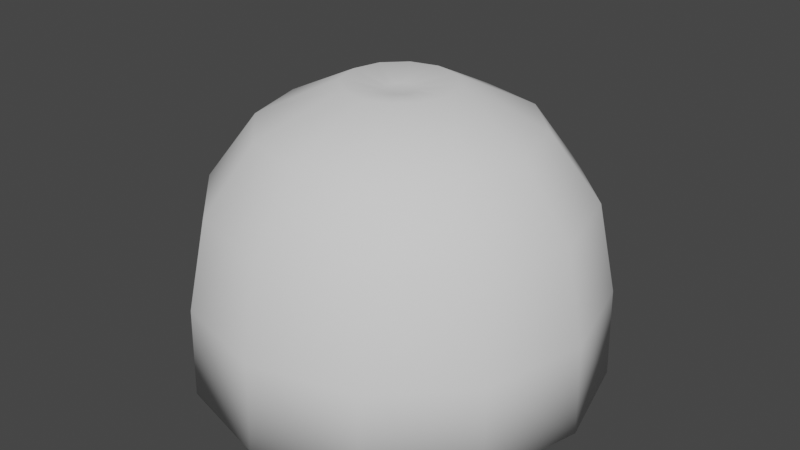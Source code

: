 # Source: WATERMELON_section_up.blend  (saved by Blender 2.82.7; exported with 4.5.12 LTS)
import bpy
from mathutils import Matrix  # noqa: F401  (used for matrix-valued properties, if any)

bpy.ops.wm.read_factory_settings(use_empty=True)
scene = bpy.context.scene
scene.name = 'Scene'

# ---- collections
col_collection = bpy.data.collections.new('Collection'); scene.collection.children.link(col_collection)

# ---- world
world_world = bpy.data.worlds.new('World'); scene.world = world_world
world_world.use_nodes = True; world_world.node_tree.nodes.clear()
_N = world_world.node_tree.nodes; _L = world_world.node_tree.links
n0 = _N.new('ShaderNodeOutputWorld'); n0.name = 'World Output'; n0.location = (300, 300)
n1 = _N.new('ShaderNodeBackground'); n1.name = 'Background'; n1.location = (10, 300)
n1.inputs[0].default_value = (0.05088, 0.05088, 0.05088, 1.0)
_L.new(n1.outputs[0], n0.inputs[0])
n0.is_active_output = True
world_world.color = (0.05088, 0.05088, 0.05088)
world_world.use_sun_shadow = False
world_world.sun_shadow_jitter_overblur = 0.0

# ---- meshes
me_cylinder = bpy.data.meshes.new('Cylinder')
me_cylinder.from_pydata([(0.0, 1.0, 0.005641), (-9.908e-11, 0.99, 0.4501), (0.5, 0.866, 0.005641), (0.495, 0.8574, 0.4501), (0.866, 0.5, 0.005641), (0.8574, 0.495, 0.4501), (1.0, -4.371e-08, 0.005641), (0.99, -4.466e-08, 0.4501), (0.866, -0.5, 0.005641), (0.8574, -0.495, 0.4501), (0.5, -0.866, 0.005641), (0.495, -0.8574, 0.4501), (1.51e-07, -1.0, 0.005641), (1.494e-07, -0.99, 0.4501), (-0.5, -0.866, 0.005641), (-0.495, -0.8574, 0.4501), (-0.866, -0.5, 0.005641), (-0.8574, -0.495, 0.4501), (-1.0, -4.649e-07, 0.005641), (-0.99, -4.617e-07, 0.4501), (-0.866, 0.5, 0.005641), (-0.8574, 0.495, 0.4501), (-0.5, 0.866, 0.005641), (-0.495, 0.8574, 0.4501), (0.4504, 0.7801, 0.8877), (-9.726e-09, 0.9008, 0.8877), (0.7801, 0.4504, 0.8877), (0.9008, -5.362e-08, 0.8877), (0.7801, -0.4504, 0.8877), (0.4504, -0.7801, 0.8877), (1.263e-07, -0.9008, 0.8877), (-0.4504, -0.7801, 0.8877), (-0.7801, -0.4504, 0.8877), (-0.9008, -4.33e-07, 0.8877), (-0.7801, 0.4504, 0.8877), (-0.4504, 0.7801, 0.8877), (0.3305, 0.5725, 1.21), (-6.222e-09, 0.6611, 1.21), (0.5725, 0.3305, 1.21), (0.6611, -7.636e-08, 1.21), (0.5725, -0.3305, 1.21), (0.3305, -0.5725, 1.21), (9.359e-08, -0.6611, 1.21), (-0.3305, -0.5725, 1.21), (-0.5725, -0.3305, 1.21), (-0.6611, -3.548e-07, 1.21), (-0.5725, 0.3305, 1.21), (-0.3305, 0.5725, 1.21), (0.1339, 0.232, 1.402), (-1.528e-08, 0.2679, 1.402), (0.232, 0.1339, 1.402), (0.2679, -1.196e-07, 1.402), (0.232, -0.1339, 1.402), (0.1339, -0.232, 1.402), (2.517e-08, -0.2679, 1.402), (-0.1339, -0.232, 1.402), (-0.232, -0.1339, 1.402), (-0.2679, -2.324e-07, 1.402), (-0.232, 0.1339, 1.402), (-0.1339, 0.232, 1.402), (0.03642, 0.06309, 1.369), (-2.269e-08, 0.07285, 1.369), (0.06309, 0.03642, 1.369), (0.07285, -1.383e-07, 1.369), (0.06309, -0.03642, 1.369), (0.03642, -0.06309, 1.369), (-1.169e-08, -0.07285, 1.369), (-0.03642, -0.06309, 1.369), (-0.06309, -0.03642, 1.369), (-0.07285, -1.69e-07, 1.369), (-0.06309, 0.03642, 1.369), (-0.03642, 0.06309, 1.369), (-2.524e-09, -1.44e-07, 0.005641)], [], [(0, 1, 3, 2), (2, 3, 5, 4), (4, 5, 7, 6), (6, 7, 9, 8), (8, 9, 11, 10), (10, 11, 13, 12), (12, 13, 15, 14), (14, 15, 17, 16), (16, 17, 19, 18), (18, 19, 21, 20), (7, 5, 26, 27), (20, 21, 23, 22), (22, 23, 1, 0), (31, 30, 42, 43), (23, 21, 34, 35), (5, 3, 24, 26), (21, 19, 33, 34), (19, 17, 32, 33), (17, 15, 31, 32), (15, 13, 30, 31), (13, 11, 29, 30), (11, 9, 28, 29), (9, 7, 27, 28), (1, 23, 35, 25), (3, 1, 25, 24), (43, 42, 54, 55), (28, 27, 39, 40), (35, 34, 46, 47), (24, 25, 37, 36), (32, 31, 43, 44), (29, 28, 40, 41), (25, 35, 47, 37), (26, 24, 36, 38), (33, 32, 44, 45), (30, 29, 41, 42), (27, 26, 38, 39), (34, 33, 45, 46), (58, 57, 69, 70), (40, 39, 51, 52), (47, 46, 58, 59), (36, 37, 49, 48), (44, 43, 55, 56), (41, 40, 52, 53), (37, 47, 59, 49), (38, 36, 48, 50), (45, 44, 56, 57), (42, 41, 53, 54), (39, 38, 50, 51), (46, 45, 57, 58), (60, 61, 71, 70, 69, 68, 67, 66, 65, 64, 63, 62), (55, 54, 66, 67), (52, 51, 63, 64), (59, 58, 70, 71), (48, 49, 61, 60), (56, 55, 67, 68), (53, 52, 64, 65), (49, 59, 71, 61), (50, 48, 60, 62), (57, 56, 68, 69), (54, 53, 65, 66), (51, 50, 62, 63), (10, 12, 72), (12, 14, 72), (14, 16, 72), (16, 18, 72), (18, 20, 72), (2, 4, 72), (20, 22, 72), (4, 6, 72), (0, 2, 72), (22, 0, 72), (6, 8, 72), (8, 10, 72)])
me_cylinder.polygons.foreach_set('use_smooth', [True] * 73)
_uv = me_cylinder.uv_layers.new(name='UVMap')
_uv.uv.foreach_set('vector', [0.6449, 0.1024, 0.6029, 0.1898, 0.508, 0.1379, 0.5428, 0.05402, 0.5428, 0.05402, 0.508, 0.1379, 0.4165, 0.1064, 0.4359, 0.01964, 0.4359, 0.01964, 0.4165, 0.1064, 0.3243, 0.09645, 0.3244, 0.00789, 0.3244, 0.00789, 0.3243, 0.09645, 0.2324, 0.1086, 0.2131, 0.02132, 0.2131, 0.02132, 0.2324, 0.1086, 0.1427, 0.1417, 0.1071, 0.05711, 0.1071, 0.05711, 0.1427, 0.1417, 0.0534, 0.1928, 0.00716, 0.1079, 0.9824, 0.7323, 0.941, 0.8201, 0.8457, 0.7689, 0.8799, 0.6848, 0.8799, 0.6848, 0.8457, 0.7689, 0.754, 0.7382, 0.7727, 0.6513, 0.7727, 0.6513, 0.754, 0.7382, 0.6617, 0.729, 0.6611, 0.6405, 0.6611, 0.6405, 0.6617, 0.729, 0.5699, 0.7419, 0.5499, 0.6548, 0.3243, 0.09645, 0.4165, 0.1064, 0.3996, 0.1816, 0.3265, 0.1716, 0.5499, 0.6548, 0.5699, 0.7419, 0.4805, 0.7758, 0.4442, 0.6915, 0.4442, 0.6915, 0.4805, 0.7758, 0.3916, 0.8275, 0.3447, 0.7431, 0.8099, 0.8445, 0.8832, 0.9015, 0.8142, 0.9541, 0.7708, 0.9034, 0.4805, 0.7758, 0.5699, 0.7419, 0.5914, 0.8154, 0.5195, 0.8475, 0.4165, 0.1064, 0.508, 0.1379, 0.4715, 0.2132, 0.3996, 0.1816, 0.5699, 0.7419, 0.6617, 0.729, 0.6645, 0.8042, 0.5914, 0.8154, 0.6617, 0.729, 0.754, 0.7382, 0.7377, 0.8136, 0.6645, 0.8042, 0.754, 0.7382, 0.8457, 0.7689, 0.8099, 0.8445, 0.7377, 0.8136, 0.8457, 0.7689, 0.941, 0.8201, 0.8832, 0.9015, 0.8099, 0.8445, 0.0534, 0.1928, 0.1427, 0.1417, 0.1811, 0.2138, 0.1085, 0.2694, 0.1427, 0.1417, 0.2324, 0.1086, 0.2533, 0.1823, 0.1811, 0.2138, 0.2324, 0.1086, 0.3243, 0.09645, 0.3265, 0.1716, 0.2533, 0.1823, 0.3916, 0.8275, 0.4805, 0.7758, 0.5195, 0.8475, 0.4473, 0.9038, 0.508, 0.1379, 0.6029, 0.1898, 0.5444, 0.2707, 0.4715, 0.2132, 0.7708, 0.9034, 0.8142, 0.9541, 0.7284, 0.9859, 0.7144, 0.9615, 0.2533, 0.1823, 0.3265, 0.1716, 0.3279, 0.2345, 0.2741, 0.2439, 0.5195, 0.8475, 0.5914, 0.8154, 0.6127, 0.8768, 0.5616, 0.9059, 0.4715, 0.2132, 0.5444, 0.2707, 0.475, 0.3228, 0.4319, 0.2717, 0.7377, 0.8136, 0.8099, 0.8445, 0.7708, 0.9034, 0.7201, 0.8756, 0.1811, 0.2138, 0.2533, 0.1823, 0.2741, 0.2439, 0.2227, 0.2725, 0.4473, 0.9038, 0.5195, 0.8475, 0.5616, 0.9059, 0.5164, 0.9586, 0.3996, 0.1816, 0.4715, 0.2132, 0.4319, 0.2717, 0.3815, 0.2435, 0.6645, 0.8042, 0.7377, 0.8136, 0.7201, 0.8756, 0.6665, 0.867, 0.1085, 0.2694, 0.1811, 0.2138, 0.2227, 0.2725, 0.1771, 0.3249, 0.3265, 0.1716, 0.3996, 0.1816, 0.3815, 0.2435, 0.3279, 0.2345, 0.5914, 0.8154, 0.6645, 0.8042, 0.6665, 0.867, 0.6127, 0.8768, 0.643, 0.9486, 0.6677, 0.9424, 0.6692, 0.9821, 0.6617, 0.9844, 0.2741, 0.2439, 0.3279, 0.2345, 0.3285, 0.3099, 0.3038, 0.3158, 0.5616, 0.9059, 0.6127, 0.8768, 0.643, 0.9486, 0.6219, 0.9651, 0.4319, 0.2717, 0.475, 0.3228, 0.3889, 0.3539, 0.3751, 0.3293, 0.7201, 0.8756, 0.7708, 0.9034, 0.7144, 0.9615, 0.6927, 0.9467, 0.2227, 0.2725, 0.2741, 0.2439, 0.3038, 0.3158, 0.2825, 0.3322, 0.5164, 0.9586, 0.5616, 0.9059, 0.6219, 0.9651, 0.6086, 0.9917, 0.3815, 0.2435, 0.4319, 0.2717, 0.3751, 0.3293, 0.3535, 0.3144, 0.6665, 0.867, 0.7201, 0.8756, 0.6927, 0.9467, 0.6677, 0.9424, 0.1771, 0.3249, 0.2227, 0.2725, 0.2825, 0.3322, 0.2691, 0.3586, 0.3279, 0.2345, 0.3815, 0.2435, 0.3535, 0.3144, 0.3285, 0.3099, 0.6127, 0.8768, 0.6665, 0.867, 0.6677, 0.9424, 0.643, 0.9486, 0.3696, 0.6573, 0.3661, 0.6511, 0.3661, 0.644, 0.3696, 0.6378, 0.3758, 0.6342, 0.3829, 0.6342, 0.3891, 0.6378, 0.3927, 0.644, 0.3927, 0.6511, 0.3891, 0.6573, 0.3829, 0.6608, 0.3758, 0.6608, 0.7144, 0.9615, 0.7284, 0.9859, 0.6872, 0.995, 0.6835, 0.9878, 0.3038, 0.3158, 0.3285, 0.3099, 0.3297, 0.3496, 0.3222, 0.3518, 0.6219, 0.9651, 0.643, 0.9486, 0.6617, 0.9844, 0.6558, 0.9898, 0.3751, 0.3293, 0.3889, 0.3539, 0.3476, 0.3626, 0.344, 0.3554, 0.6927, 0.9467, 0.7144, 0.9615, 0.6835, 0.9878, 0.677, 0.9833, 0.2825, 0.3322, 0.3038, 0.3158, 0.3222, 0.3518, 0.3162, 0.3572, 0.6086, 0.9917, 0.6219, 0.9651, 0.6558, 0.9898, 0.6528, 0.9975, 0.3535, 0.3144, 0.3751, 0.3293, 0.344, 0.3554, 0.3375, 0.3508, 0.6677, 0.9424, 0.6927, 0.9467, 0.677, 0.9833, 0.6692, 0.9821, 0.2691, 0.3586, 0.2825, 0.3322, 0.3162, 0.3572, 0.3132, 0.3648, 0.3285, 0.3099, 0.3535, 0.3144, 0.3375, 0.3508, 0.3297, 0.3496, 0.5355, 0.4505, 0.5355, 0.3279, 0.7643, 0.3892, 0.5355, 0.3279, 0.5968, 0.2217, 0.7643, 0.3892, 0.5968, 0.2217, 0.703, 0.1604, 0.7643, 0.3892, 0.703, 0.1604, 0.8256, 0.1604, 0.7643, 0.3892, 0.8256, 0.1604, 0.9318, 0.2217, 0.7643, 0.3892, 0.9318, 0.5566, 0.8256, 0.6179, 0.7643, 0.3892, 0.9318, 0.2217, 0.9931, 0.3279, 0.7643, 0.3892, 0.8256, 0.6179, 0.703, 0.6179, 0.7643, 0.3892, 0.9931, 0.4505, 0.9318, 0.5566, 0.7643, 0.3892, 0.9931, 0.3279, 0.9931, 0.4505, 0.7643, 0.3892, 0.703, 0.6179, 0.5968, 0.5566, 0.7643, 0.3892, 0.5968, 0.5566, 0.5355, 0.4505, 0.7643, 0.3892])
me_cylinder.use_remesh_fix_poles = True
me_cylinder.use_remesh_preserve_attributes = False
me_cylinder.use_mirror_vertex_groups = False
me_cylinder.update()

# ---- objects
ob_cylinder = bpy.data.objects.new('Cylinder', me_cylinder)

# ---- transforms, parenting, visibility, modifiers, constraints
ob_cylinder.location = (0.0, 0.0, 0.0)
ob_cylinder.lineart.crease_threshold = 0.0

# ---- collection membership
col_collection.objects.link(ob_cylinder)

# ---- scene / render settings (as saved in the file)
scene.frame_start = 1; scene.frame_end = 250; scene.frame_set(1)
scene.render.engine = 'BLENDER_EEVEE_NEXT'
scene.cycles.use_denoising = False
scene.cycles.samples = 128
scene.cycles.sampling_pattern = 'TABULATED_SOBOL'
scene.cycles.use_adaptive_sampling = False
scene.cycles.use_light_tree = False
scene.view_settings.view_transform = 'Filmic'
bpy.context.view_layer.update()

# ---- added for rendering (the .blend has no active camera and no usable light): camera, sun
cam_auto = bpy.data.cameras.new('AutoCamera')
cam_auto.lens = 50.0
cam_auto.sensor_width = 36.0
cam_auto.clip_end = 1000.0
ob_auto_camera = bpy.data.objects.new('AutoCamera', cam_auto)
scene.collection.objects.link(ob_auto_camera)
ob_auto_camera.location = (2.91837, -3.50204, 3.03839)
ob_auto_camera.rotation_euler = (1.09748, -7.21219e-08, 0.694738)
scene.camera = ob_auto_camera
light_auto_sun = bpy.data.lights.new('AutoSun', 'SUN')
light_auto_sun.energy = 3.0
light_auto_sun.angle = 0.0523599
ob_auto_sun = bpy.data.objects.new('AutoSun', light_auto_sun)
scene.collection.objects.link(ob_auto_sun)
ob_auto_sun.rotation_euler = (0.872665, 0.174533, 0.523599)
bpy.context.view_layer.update()
